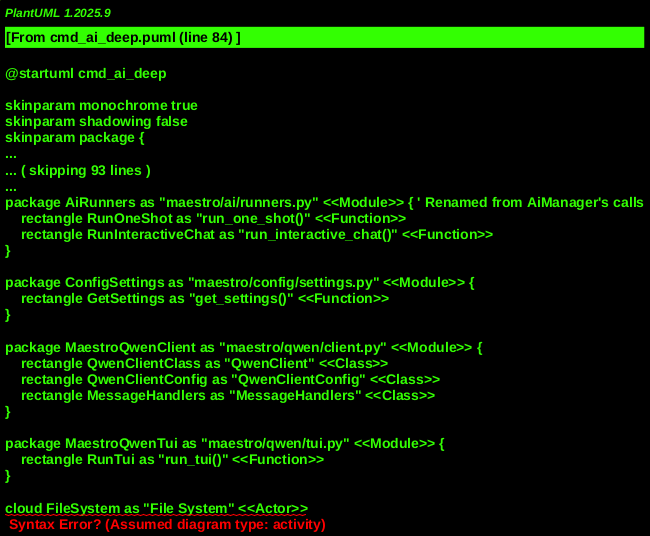

The diagram above was rendered by PlantUML. Its source (embedded in the PNG):
@startuml cmd_ai_deep
!include _shared.puml

' Core Command Modules
MODULE(MaestroMain, "maestro/main.py") {
    FUNCTION(MainEntry, "main()")
}

MODULE(CommandsAi, "maestro/commands/ai.py") {
    FUNCTION(AddAiParser, "add_ai_parser()")
    FUNCTION(HandleAiSync, "handle_ai_sync()")
    FUNCTION(HandleAiQwen, "handle_ai_qwen()")
    FUNCTION(HandleAiGemini, "handle_ai_gemini()")
    FUNCTION(HandleAiCodex, "handle_ai_codex()")
    FUNCTION(HandleAiClaude, "handle_ai_claude()")
    FUNCTION(_ResolveSession, "_resolve_session()")
    FUNCTION(_FindSessionPath, "_find_session_path()")
    FUNCTION(_SelectNextTask, "_select_next_task()")
    FUNCTION(_WriteSyncBreadcrumb, "_write_sync_breadcrumb()")
    FUNCTION(_WatchAiSync, "_watch_ai_sync()")
    FUNCTION(_ReadSyncSignature, "_read_sync_signature()")
    ' Legacy Qwen handlers
    FUNCTION(_RunQwenStdinChat, "_run_qwen_stdin_chat()")
    FUNCTION(_RunQwenServer, "_run_qwen_server()")
    FUNCTION(_RunQwenTui, "_run_qwen_tui()")
    FUNCTION(_ResolveQwenScript, "_resolve_qwen_script()")
}

' AI-related Subsystem Modules
MODULE(AiTaskManager, "maestro/ai/task_sync.py") {
    FUNCTION(LoadSyncState, "load_sync_state()")
    FUNCTION(WriteSyncState, "write_sync_state()")
    FUNCTION(FindTaskContext, "find_task_context()")
    FUNCTION(BuildTaskQueue, "build_task_queue()")
    FUNCTION(BuildTaskPrompt, "build_task_prompt()")
    FUNCTION(TaskIsDone, "task_is_done()")
}

MODULE(BreadcrumbModule, "maestro/breadcrumb.py") {
    FUNCTION(CreateBreadcrumb, "create_breadcrumb()")
    FUNCTION(WriteBreadcrumb, "write_breadcrumb()")
    FUNCTION(EstimateTokens, "estimate_tokens()")
}

MODULE(WorkSessionModule, "maestro/work_session.py") {
    CLASS(WorkSessionClass, "WorkSession")
    FUNCTION(ListSessions, "list_sessions()")
    FUNCTION(LoadSession, "load_session()")
    FUNCTION(SaveSession, "save_session()")
    ENUM(SessionType, "SessionType")
    ENUM(SessionStatus, "SessionStatus")
}

MODULE(AiManagerModule, "maestro/ai/manager.py") {
    CLASS(AiEngineManagerClass, "AiEngineManager")
}

MODULE(AiTypesModule, "maestro/ai/types.py") {
    CLASS(PromptRefClass, "PromptRef")
    CLASS(RunOptsClass, "RunOpts")
}

MODULE(AiRunners, "maestro/ai/runners.py") { ' Renamed from AiManager's calls
    FUNCTION(RunOneShot, "run_one_shot()")
    FUNCTION(RunInteractiveChat, "run_interactive_chat()")
}

MODULE(ConfigSettings, "maestro/config/settings.py") {
    FUNCTION(GetSettings, "get_settings()")
}

MODULE(MaestroQwenClient, "maestro/qwen/client.py") {
    CLASS(QwenClientClass, "QwenClient")
    CLASS(QwenClientConfig, "QwenClientConfig")
    CLASS(MessageHandlers, "MessageHandlers")
    ' Qwen messages (Init, Conversation, etc.)
}

MODULE(MaestroQwenTui, "maestro/qwen/tui.py") {
    FUNCTION(RunTui, "run_tui()")
}

' External Dependencies
ACTOR(FileSystem, "File System")
ACTOR(ExternalAI, "External AI Service")
ACTOR(StdIO, "Standard Input/Output")

' Persistent Stores
DATABASE(DocsAiSyncJson, "docs/ai_sync.json")
DATABASE(DocsSessionsJson, "docs/sessions/<id>/session.json")
DATABASE(DocsBreadcrumbsJsonL, "docs/sessions/<id>/breadcrumbs.jsonl")
DATABASE(SettingsJson, "$HOME/.maestro/settings.json")
DATABASE(QwenScript, "qwen-code.sh")


' --- Relationships and Call Flow ---

' CLI Command Setup
MainEntry --> AddAiParser : "Adds 'ai' command and subparsers"

' Command Dispatch
HandleAiSync <.. MainEntry : "for 'ai sync'"
HandleAiQwen <.. MainEntry : "for 'ai qwen'"
HandleAiGemini <.. MainEntry : "for 'ai gemini'"
HandleAiCodex <.. MainEntry : "for 'ai codex'"
HandleAiClaude <.. MainEntry : "for 'ai claude'"

' AI Sync Flow
HandleAiSync --> CommandsAi._ResolveSession
CommandsAi._ResolveSession --> AiTaskManager.LoadSyncState : "loads sync state"
CommandsAi._ResolveSession --> WorkSessionModule.ListSessions : "finds active work session"
CommandsAi._ResolveSession --> WorkSessionModule.LoadSession : "loads WorkSession object"
HandleAiSync --> AiTaskManager.FindTaskContext : "gets task details"
HandleAiSync --> AiTaskManager.BuildTaskQueue
HandleAiSync --> CommandsAi._SelectNextTask : "selects next task"
HandleAiSync --> AiTaskManager.BuildTaskPrompt : "generates AI prompt"
HandleAiSync --> WorkSessionModule.SaveSession : "updates WorkSession"
HandleAiSync --> AiTaskManager.WriteSyncState : "persists sync state"
HandleAiSync --> CommandsAi._WriteSyncBreadcrumb : "records breadcrumb"
CommandsAi._WriteSyncBreadcrumb --> BreadcrumbModule.CreateBreadcrumb
CommandsAi._WriteSyncBreadcrumb --> BreadcrumbModule.WriteBreadcrumb
CommandsAi._WriteSyncBreadcrumb --> BreadcrumbModule.EstimateTokens

' Watch Mode for AI Sync
HandleAiSync -[dashed]-> CommandsAi._WatchAiSync : "if --watch"
CommandsAi._WatchAiSync --> CommandsAi._ReadSyncSignature : "reads file signature"
CommandsAi._WatchAiSync --> HandleAiSync : "recursively calls handle_ai_sync on change"

' Generic AI Engine Interaction Flow
HandleAiQwen -- RunOptsClass : "builds run options"
HandleAiQwen -- PromptRefClass : "builds prompt reference"
HandleAiQwen -- AiManagerModule.AiEngineManagerClass : "initializes manager"
HandleAiQwen -- AiRunners.RunOneShot : "for --one-shot or --stdin"
HandleAiQwen -- AiRunners.RunInteractiveChat : "for interactive mode"

HandleAiGemini --> AiManagerModule.AiEngineManagerClass
HandleAiGemini --> AiRunners.RunOneShot
HandleAiGemini --> AiRunners.RunInteractiveChat
HandleAiCodex --> AiManagerModule.AiEngineManagerClass
HandleAiCodex --> AiRunners.RunOneShot
HandleAiCodex --> AiRunners.RunInteractiveChat
HandleAiClaude --> AiManagerModule.AiEngineManagerClass
HandleAiClaude --> AiRunners.RunOneShot
HandleAiClaude --> AiRunners.RunInteractiveChat

' AI Configuration
HandleAiQwen --> ConfigSettings.GetSettings
ConfigSettings.GetSettings --> SettingsJson : "reads settings"

' Legacy Qwen Handling
HandleAiQwen -[dashed]-> CommandsAi._RunQwenStdinChat : "for qwen-old tui"
HandleAiQwen -[dashed]-> CommandsAi._RunQwenServer : "for qwen-old server"
HandleAiQwen -[dashed]-> CommandsAi._RunQwenTui : "for qwen-old attach"
CommandsAi._RunQwenStdinChat --> MaestroQwenClient.QwenClientClass : "interacts directly"
CommandsAi._RunQwenStdinChat --> StdIO : "reads/writes"
CommandsAi._RunQwenServer --> Subprocess : "spawns server"
CommandsAi._RunQwenTui --> MaestroQwenTui.RunTui : "runs TUI client"
CommandsAi._RunQwenServer --> QwenScript : "uses qwen-code.sh"

' Persistent Stores & Filesystem
DocsAiSyncJson <--> FileSystem : "sync state"
DocsSessionsJson <--> FileSystem : "work sessions"
DocsBreadcrumbsJsonL <--> FileSystem : "breadcrumbs"
SettingsJson <--> FileSystem : "global settings"

' AI Engine Manager Integration
AiRunners.RunOneShot --> AiManagerModule.AiEngineManagerClass.run_once : "executes AI command"
AiRunners.RunInteractiveChat --> AiManagerModule.AiEngineManagerClass.run_once : "executes AI command"

@enduml